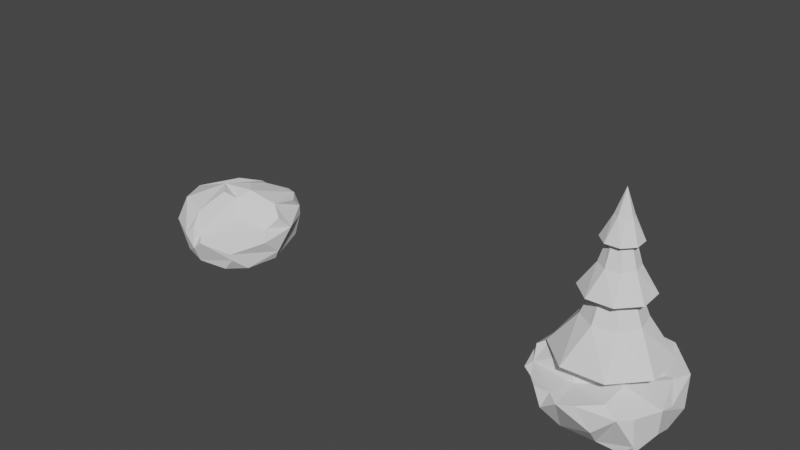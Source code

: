 # Source: Forest_Road.blend  (saved by Blender 2.92.15; exported with 4.5.12 LTS)
import bpy
from mathutils import Matrix  # noqa: F401  (used for matrix-valued properties, if any)

bpy.ops.wm.read_factory_settings(use_empty=True)
scene = bpy.context.scene
scene.name = 'Scene'

# ---- collections
col_collection = bpy.data.collections.new('Collection'); scene.collection.children.link(col_collection)

# ---- world
world_world = bpy.data.worlds.new('World'); scene.world = world_world
world_world.use_nodes = True; world_world.node_tree.nodes.clear()
_N = world_world.node_tree.nodes; _L = world_world.node_tree.links
n0 = _N.new('ShaderNodeOutputWorld'); n0.name = 'World Output'; n0.location = (300, 300)
n1 = _N.new('ShaderNodeBackground'); n1.name = 'Background'; n1.location = (10, 300)
n1.inputs[0].default_value = (0.05088, 0.05088, 0.05088, 1.0)
_L.new(n1.outputs[0], n0.inputs[0])
n0.is_active_output = True
world_world.color = (0.05088, 0.05088, 0.05088)
world_world.use_sun_shadow = False
world_world.sun_shadow_jitter_overblur = 0.0

# ---- meshes
me_cylinder = bpy.data.meshes.new('Cylinder')
me_cylinder.from_pydata([(5.632e-08, 0.1808, 1.0), (-2.757e-09, 6.377e-09, 4.0), (0.1279, 0.1279, 1.0), (0.1808, -5.484e-08, 1.0), (0.1279, -0.1279, 1.0), (1.799e-08, -0.1808, 1.0), (-0.1279, -0.1279, 1.0), (-0.1808, 2.577e-08, 1.0), (-0.1279, 0.1279, 1.0), (0.1098, 0.5991, 1.545), (0.08226, 0.365, 2.13), (0.08069, 0.371, 2.572), (0.06189, 0.2006, 3.13), (0.0309, 0.1731, 3.5), (0.1442, 0.1005, 3.5), (0.1856, 0.09812, 3.13), (0.3194, 0.2053, 2.572), (0.3162, 0.1999, 2.13), (0.5013, 0.346, 1.545), (0.1731, -0.0309, 3.5), (0.2006, -0.06189, 3.13), (0.371, -0.08069, 2.572), (0.365, -0.08226, 2.13), (0.5991, -0.1098, 1.545), (0.1005, -0.1442, 3.5), (0.09812, -0.1856, 3.13), (0.2053, -0.3194, 2.572), (0.1999, -0.3162, 2.13), (0.346, -0.5013, 1.545), (-0.0309, -0.1731, 3.5), (-0.06189, -0.2006, 3.13), (-0.08069, -0.371, 2.572), (-0.08226, -0.365, 2.13), (-0.1098, -0.5991, 1.545), (-0.1442, -0.1005, 3.5), (-0.1856, -0.09812, 3.13), (-0.3194, -0.2053, 2.572), (-0.3162, -0.1999, 2.13), (-0.5013, -0.346, 1.545), (-0.1731, 0.0309, 3.5), (-0.2006, 0.06189, 3.13), (-0.371, 0.08069, 2.572), (-0.365, 0.08226, 2.13), (-0.5991, 0.1098, 1.545), (-0.1005, 0.1442, 3.5), (-0.09812, 0.1856, 3.13), (-0.2053, 0.3194, 2.572), (-0.1999, 0.3162, 2.13), (-0.346, 0.5013, 1.545), (0.1359, 0.3712, 3.04), (0.3586, 0.1664, 3.04), (0.3712, -0.1359, 3.04), (0.1664, -0.3586, 3.04), (-0.1359, -0.3712, 3.04), (-0.3586, -0.1664, 3.04), (-0.3712, 0.1359, 3.04), (-0.1664, 0.3586, 3.04), (0.2425, 0.6626, 2.067), (0.64, 0.297, 2.067), (0.6626, -0.2425, 2.067), (0.297, -0.64, 2.067), (-0.2425, -0.6626, 2.067), (-0.64, -0.297, 2.067), (-0.6626, 0.2425, 2.067), (-0.297, 0.64, 2.067), (0.393, 1.074, 0.8352), (1.037, 0.4813, 0.8352), (1.074, -0.393, 0.8352), (0.4813, -1.037, 0.8352), (-0.393, -1.074, 0.8352), (-1.037, -0.4813, 0.8352), (-1.074, 0.393, 0.8352), (-0.4813, 1.037, 0.8352), (2.364e-07, 0.2547, 0.0), (0.1801, 0.1801, 0.0), (0.2547, -7.393e-08, 0.0), (0.1801, -0.1801, 0.0), (1.825e-07, -0.2547, 0.0), (-0.1801, -0.1801, 0.0), (-0.2547, 3.96e-08, -1.192e-07), (-0.1801, 0.1801, 0.0), (-0.1411, 0.1411, 0.5131), (-0.1995, 2.94e-08, 0.5131), (-0.1411, -0.1411, 0.5131), (9.695e-08, -0.1995, 0.5131), (0.1411, -0.1411, 0.5131), (0.1995, -5.953e-08, 0.5131), (0.1411, 0.1411, 0.5131), (1.392e-07, 0.1995, 0.5131)], [], [(13, 1, 14), (14, 1, 19), (19, 1, 24), (24, 1, 29), (29, 1, 34), (34, 1, 39), (39, 1, 44), (44, 1, 13), (82, 81, 80, 79), (72, 48, 9, 65), (48, 47, 10, 9), (64, 46, 11, 57), (46, 45, 12, 11), (56, 44, 13, 49), (71, 43, 48, 72), (43, 42, 47, 48), (63, 41, 46, 64), (41, 40, 45, 46), (55, 39, 44, 56), (70, 38, 43, 71), (38, 37, 42, 43), (62, 36, 41, 63), (36, 35, 40, 41), (54, 34, 39, 55), (69, 33, 38, 70), (33, 32, 37, 38), (61, 31, 36, 62), (31, 30, 35, 36), (53, 29, 34, 54), (68, 28, 33, 69), (28, 27, 32, 33), (60, 26, 31, 61), (26, 25, 30, 31), (52, 24, 29, 53), (67, 23, 28, 68), (23, 22, 27, 28), (59, 21, 26, 60), (21, 20, 25, 26), (51, 19, 24, 52), (66, 18, 23, 67), (18, 17, 22, 23), (58, 16, 21, 59), (16, 15, 20, 21), (50, 14, 19, 51), (65, 9, 18, 66), (9, 10, 17, 18), (57, 11, 16, 58), (11, 12, 15, 16), (49, 13, 14, 50), (12, 49, 50, 15), (15, 50, 51, 20), (20, 51, 52, 25), (25, 52, 53, 30), (30, 53, 54, 35), (35, 54, 55, 40), (40, 55, 56, 45), (45, 56, 49, 12), (10, 57, 58, 17), (17, 58, 59, 22), (22, 59, 60, 27), (27, 60, 61, 32), (32, 61, 62, 37), (37, 62, 63, 42), (42, 63, 64, 47), (47, 64, 57, 10), (2, 0, 65, 66), (3, 2, 66, 67), (4, 3, 67, 68), (5, 4, 68, 69), (6, 5, 69, 70), (7, 6, 70, 71), (8, 7, 71, 72), (0, 8, 72, 65), (73, 74, 75, 76, 77, 78, 79, 80), (84, 83, 78, 77), (86, 85, 76, 75), (88, 87, 74, 73), (81, 88, 73, 80), (83, 82, 79, 78), (85, 84, 77, 76), (87, 86, 75, 74), (2, 3, 86, 87), (4, 5, 84, 85), (6, 7, 82, 83), (8, 0, 88, 81), (0, 2, 87, 88), (3, 4, 85, 86), (5, 6, 83, 84), (7, 8, 81, 82)])
_uv = me_cylinder.uv_layers.new(name='UVMap')
_uv.uv.foreach_set('vector', [1.0, 0.9167, 0.875, 1.0, 0.875, 0.9167, 0.875, 0.9167, 0.75, 1.0, 0.75, 0.9167, 0.75, 0.9167, 0.625, 1.0, 0.625, 0.9167, 0.625, 0.9167, 0.5, 1.0, 0.5, 0.9167, 0.5, 0.9167, 0.375, 1.0, 0.375, 0.9167, 0.375, 0.9167, 0.25, 1.0, 0.25, 0.9167, 0.25, 0.9167, 0.125, 1.0, 0.125, 0.9167, 0.125, 0.9167, 0.0, 1.0, 0.0, 0.9167, 0.7127, 0.25, 0.7236, 0.2764, 0.7236, 0.2764, 0.7127, 0.25, 0.125, 0.5, 0.125, 0.5893, 0.0, 0.5893, 0.0, 0.5, 0.125, 0.5893, 0.125, 0.6667, 0.0, 0.6667, 0.0, 0.5893, 0.125, 0.6778, 0.125, 0.7595, 0.0, 0.7595, 0.0, 0.6778, 0.125, 0.7595, 0.125, 0.8333, 0.0, 0.8333, 0.0, 0.7595, 0.125, 0.84, 0.125, 0.9167, 0.0, 0.9167, 0.0, 0.84, 0.25, 0.5, 0.25, 0.5893, 0.125, 0.5893, 0.125, 0.5, 0.25, 0.5893, 0.25, 0.6667, 0.125, 0.6667, 0.125, 0.5893, 0.25, 0.6778, 0.25, 0.7595, 0.125, 0.7595, 0.125, 0.6778, 0.25, 0.7595, 0.25, 0.8333, 0.125, 0.8333, 0.125, 0.7595, 0.25, 0.84, 0.25, 0.9167, 0.125, 0.9167, 0.125, 0.84, 0.375, 0.5, 0.375, 0.5893, 0.25, 0.5893, 0.25, 0.5, 0.375, 0.5893, 0.375, 0.6667, 0.25, 0.6667, 0.25, 0.5893, 0.375, 0.6778, 0.375, 0.7595, 0.25, 0.7595, 0.25, 0.6778, 0.375, 0.7595, 0.375, 0.8333, 0.25, 0.8333, 0.25, 0.7595, 0.375, 0.84, 0.375, 0.9167, 0.25, 0.9167, 0.25, 0.84, 0.5, 0.5, 0.5, 0.5893, 0.375, 0.5893, 0.375, 0.5, 0.5, 0.5893, 0.5, 0.6667, 0.375, 0.6667, 0.375, 0.5893, 0.5, 0.6778, 0.5, 0.7595, 0.375, 0.7595, 0.375, 0.6778, 0.5, 0.7595, 0.5, 0.8333, 0.375, 0.8333, 0.375, 0.7595, 0.5, 0.84, 0.5, 0.9167, 0.375, 0.9167, 0.375, 0.84, 0.625, 0.5, 0.625, 0.5893, 0.5, 0.5893, 0.5, 0.5, 0.625, 0.5893, 0.625, 0.6667, 0.5, 0.6667, 0.5, 0.5893, 0.625, 0.6778, 0.625, 0.7595, 0.5, 0.7595, 0.5, 0.6778, 0.625, 0.7595, 0.625, 0.8333, 0.5, 0.8333, 0.5, 0.7595, 0.625, 0.84, 0.625, 0.9167, 0.5, 0.9167, 0.5, 0.84, 0.75, 0.5, 0.75, 0.5893, 0.625, 0.5893, 0.625, 0.5, 0.75, 0.5893, 0.75, 0.6667, 0.625, 0.6667, 0.625, 0.5893, 0.75, 0.6778, 0.75, 0.7595, 0.625, 0.7595, 0.625, 0.6778, 0.75, 0.7595, 0.75, 0.8333, 0.625, 0.8333, 0.625, 0.7595, 0.75, 0.84, 0.75, 0.9167, 0.625, 0.9167, 0.625, 0.84, 0.875, 0.5, 0.875, 0.5893, 0.75, 0.5893, 0.75, 0.5, 0.875, 0.5893, 0.875, 0.6667, 0.75, 0.6667, 0.75, 0.5893, 0.875, 0.6778, 0.875, 0.7595, 0.75, 0.7595, 0.75, 0.6778, 0.875, 0.7595, 0.875, 0.8333, 0.75, 0.8333, 0.75, 0.7595, 0.875, 0.84, 0.875, 0.9167, 0.75, 0.9167, 0.75, 0.84, 1.0, 0.5, 1.0, 0.5893, 0.875, 0.5893, 0.875, 0.5, 1.0, 0.5893, 1.0, 0.6667, 0.875, 0.6667, 0.875, 0.5893, 1.0, 0.6778, 1.0, 0.7595, 0.875, 0.7595, 0.875, 0.6778, 1.0, 0.7595, 1.0, 0.8333, 0.875, 0.8333, 0.875, 0.7595, 1.0, 0.84, 1.0, 0.9167, 0.875, 0.9167, 0.875, 0.84, 1.0, 0.8333, 1.0, 0.84, 0.875, 0.84, 0.875, 0.8333, 0.875, 0.8333, 0.875, 0.84, 0.75, 0.84, 0.75, 0.8333, 0.75, 0.8333, 0.75, 0.84, 0.625, 0.84, 0.625, 0.8333, 0.625, 0.8333, 0.625, 0.84, 0.5, 0.84, 0.5, 0.8333, 0.5, 0.8333, 0.5, 0.84, 0.375, 0.84, 0.375, 0.8333, 0.375, 0.8333, 0.375, 0.84, 0.25, 0.84, 0.25, 0.8333, 0.25, 0.8333, 0.25, 0.84, 0.125, 0.84, 0.125, 0.8333, 0.125, 0.8333, 0.125, 0.84, 0.0, 0.84, 0.0, 0.8333, 1.0, 0.6667, 1.0, 0.6778, 0.875, 0.6778, 0.875, 0.6667, 0.875, 0.6667, 0.875, 0.6778, 0.75, 0.6778, 0.75, 0.6667, 0.75, 0.6667, 0.75, 0.6778, 0.625, 0.6778, 0.625, 0.6667, 0.625, 0.6667, 0.625, 0.6778, 0.5, 0.6778, 0.5, 0.6667, 0.5, 0.6667, 0.5, 0.6778, 0.375, 0.6778, 0.375, 0.6667, 0.375, 0.6667, 0.375, 0.6778, 0.25, 0.6778, 0.25, 0.6667, 0.25, 0.6667, 0.25, 0.6778, 0.125, 0.6778, 0.125, 0.6667, 0.125, 0.6667, 0.125, 0.6778, 0.0, 0.6778, 0.0, 0.6667, 0.7764, 0.2764, 0.75, 0.2873, 0.75, 0.49, 0.9197, 0.4197, 0.7873, 0.25, 0.7764, 0.2764, 0.9197, 0.4197, 0.99, 0.25, 0.7764, 0.2236, 0.7873, 0.25, 0.99, 0.25, 0.9197, 0.08029, 0.75, 0.2127, 0.7764, 0.2236, 0.9197, 0.08029, 0.75, 0.01, 0.7236, 0.2236, 0.75, 0.2127, 0.75, 0.01, 0.5803, 0.08029, 0.7127, 0.25, 0.7236, 0.2236, 0.5803, 0.08029, 0.51, 0.25, 0.7236, 0.2764, 0.7127, 0.25, 0.51, 0.25, 0.5803, 0.4197, 0.75, 0.2873, 0.7236, 0.2764, 0.5803, 0.4197, 0.75, 0.49, 0.75, 0.2873, 0.7764, 0.2764, 0.7873, 0.25, 0.7764, 0.2236, 0.75, 0.2127, 0.7236, 0.2236, 0.7127, 0.25, 0.7236, 0.2764, 0.75, 0.2127, 0.7236, 0.2236, 0.7236, 0.2236, 0.75, 0.2127, 0.7873, 0.25, 0.7764, 0.2236, 0.7764, 0.2236, 0.7873, 0.25, 0.75, 0.2873, 0.7764, 0.2764, 0.7764, 0.2764, 0.75, 0.2873, 0.7236, 0.2764, 0.75, 0.2873, 0.75, 0.2873, 0.7236, 0.2764, 0.7236, 0.2236, 0.7127, 0.25, 0.7127, 0.25, 0.7236, 0.2236, 0.7764, 0.2236, 0.75, 0.2127, 0.75, 0.2127, 0.7764, 0.2236, 0.7764, 0.2764, 0.7873, 0.25, 0.7873, 0.25, 0.7764, 0.2764, 0.7764, 0.2764, 0.7873, 0.25, 0.7873, 0.25, 0.7764, 0.2764, 0.7764, 0.2236, 0.75, 0.2127, 0.75, 0.2127, 0.7764, 0.2236, 0.7236, 0.2236, 0.7127, 0.25, 0.7127, 0.25, 0.7236, 0.2236, 0.7236, 0.2764, 0.75, 0.2873, 0.75, 0.2873, 0.7236, 0.2764, 0.75, 0.2873, 0.7764, 0.2764, 0.7764, 0.2764, 0.75, 0.2873, 0.7873, 0.25, 0.7764, 0.2236, 0.7764, 0.2236, 0.7873, 0.25, 0.75, 0.2127, 0.7236, 0.2236, 0.7236, 0.2236, 0.75, 0.2127, 0.7127, 0.25, 0.7236, 0.2764, 0.7236, 0.2764, 0.7127, 0.25])
me_cylinder.use_remesh_fix_poles = True
me_cylinder.use_remesh_preserve_attributes = False
me_cylinder.use_mirror_vertex_groups = False
me_cylinder.update()
me_cube_001 = bpy.data.meshes.new('Cube.001')
me_cube_001.from_pydata([(-0.9435, -0.9428, 0.3437), (-0.8226, 0.8968, -0.2429), (-0.953, 0.9711, 0.2968), (0.9087, -1.084, 0.1063), (0.9709, 0.8659, -0.1354), (1.009, 1.002, 0.325), (-1.196, 0.02229, -0.3758), (1.163, 0.02334, -0.3404), (0.1048, 1.549, 0.1808), (-0.01036, -1.163, -0.3186), (0.3693, -0.3655, 0.536), (-0.02659, 0.05474, -0.5959), (-1.295, 0.03355, 0.7138), (-0.8502, 0.8843, 0.7374), (-0.1574, -0.9489, 0.8057), (-0.7489, -0.7941, 0.8955), (0.9436, 0.2892, 0.8394), (0.09634, 1.489, 0.3248), (-0.3195, 1.136, 0.73), (0.01696, 0.9125, 0.8597), (0.4816, 1.18, 0.7594), (0.9344, -1.058, -0.04157), (0.6798, -1.054, -0.3358), (1.039, -0.6997, -0.3425), (0.0796, 1.412, -0.04335), (0.3922, 1.083, -0.2809), (0.02045, 0.8382, -0.4423), (-0.3135, 1.083, -0.3169), (-0.03898, 0.5028, 0.9951), (-0.4592, 0.1034, 0.9932), (-0.1129, -0.241, 1.009), (0.1116, -0.08462, 0.8624), (0.2847, 0.1905, 1.016), (0.7696, 1.08, 0.784), (1.06, 0.763, 0.7947), (1.005, 1.001, 0.559), (-0.2778, -1.289, 0.3191), (-0.01987, -1.312, 0.0477), (0.2344, -1.325, 0.253), (0.07098, -1.159, 0.3656), (-0.07987, -1.228, 0.5116), (-1.325, 0.3536, 0.2061), (-1.331, 0.03769, -0.1395), (-1.295, -0.5167, 0.2731), (-1.38, 0.0433, 0.4883), (1.243, 0.03476, -0.1556), (1.241, 0.4685, 0.2846), (1.15, 0.1898, 0.5853), (1.018, -0.1027, 0.3616), (1.238, -0.3448, 0.2015), (-0.459, -1.079, -0.2171), (-0.9435, -0.9428, 0.3436), (-1.091, -0.4671, -0.2407)], [], [(44, 43, 0, 15, 12), (4, 5, 46, 45, 7), (47, 46, 5, 35, 34, 16), (9, 37, 36, 0, 51, 50), (6, 42, 41, 2, 1), (1, 27, 26, 11, 6), (10, 48, 47, 16, 32, 31), (25, 24, 8, 5, 4), (34, 33, 20, 19, 28, 32, 16), (40, 39, 10, 31, 30, 14), (52, 51, 0, 43, 42, 6), (11, 7, 23, 22, 9), (26, 25, 4, 7, 11), (22, 21, 3, 38, 37, 9), (30, 29, 12, 15, 14), (8, 2, 13, 18, 17), (19, 18, 13, 12, 29, 28), (17, 18, 19, 20), (49, 48, 10, 39, 38, 3), (21, 22, 23), (24, 25, 26, 27), (1, 2, 8, 24, 27), (28, 29, 30, 31, 32), (33, 34, 35), (5, 8, 17, 20, 33, 35), (36, 37, 38, 39, 40), (0, 36, 40, 14, 15), (41, 42, 43, 44), (2, 41, 44, 12, 13), (45, 46, 47, 48, 49), (7, 45, 49, 3, 21, 23), (50, 51, 52), (6, 11, 9, 50, 52)])
_uv = me_cube_001.uv_layers.new(name='UVMap')
_uv.uv.foreach_set('vector', [0.625, 0.125, 0.625, 0.08746, 0.625, 0.0, 0.625, 0.0, 0.625, 0.125, 0.375, 0.5, 0.625, 0.5, 0.625, 0.5708, 0.4528, 0.625, 0.375, 0.625, 0.6378, 0.6077, 0.625, 0.5708, 0.625, 0.5, 0.625, 0.5, 0.625, 0.5307, 0.6476, 0.5944, 0.375, 0.875, 0.5207, 0.875, 0.625, 0.9092, 0.625, 1.0, 0.625, 1.0, 0.413, 0.9327, 0.375, 0.125, 0.4847, 0.125, 0.625, 0.1655, 0.625, 0.25, 0.375, 0.25, 0.125, 0.5, 0.1985, 0.5, 0.25, 0.5405, 0.25, 0.625, 0.125, 0.625, 0.75, 0.6537, 0.6728, 0.636, 0.6378, 0.6077, 0.6476, 0.5944, 0.7129, 0.6139, 0.75, 0.6376, 0.375, 0.422, 0.523, 0.375, 0.625, 0.375, 0.625, 0.5, 0.375, 0.5, 0.625, 0.5307, 0.6561, 0.5, 0.6949, 0.5, 0.75, 0.543, 0.75, 0.5862, 0.7129, 0.6139, 0.6476, 0.5944, 0.75, 0.75, 0.75, 0.7263, 0.75, 0.6537, 0.75, 0.6376, 0.75, 0.6683, 0.75, 0.75, 0.4152, 0.06404, 0.625, 0.0, 0.625, 0.0, 0.625, 0.08746, 0.4847, 0.125, 0.375, 0.125, 0.25, 0.625, 0.375, 0.625, 0.375, 0.7128, 0.3365, 0.75, 0.25, 0.75, 0.25, 0.5405, 0.297, 0.5, 0.375, 0.5, 0.375, 0.625, 0.25, 0.625, 0.375, 0.7885, 0.5428, 0.75, 0.625, 0.75, 0.625, 0.8401, 0.5207, 0.875, 0.375, 0.875, 0.75, 0.6683, 0.7884, 0.625, 0.875, 0.625, 0.875, 0.75, 0.75, 0.75, 0.625, 0.375, 0.625, 0.25, 0.625, 0.25, 0.625, 0.3219, 0.625, 0.375, 0.75, 0.543, 0.8031, 0.5, 0.875, 0.5, 0.875, 0.625, 0.7884, 0.625, 0.75, 0.5862, 0.625, 0.375, 0.625, 0.3219, 0.75, 0.543, 0.6949, 0.5, 0.625, 0.6693, 0.6728, 0.636, 0.75, 0.6537, 0.75, 0.7263, 0.7151, 0.75, 0.625, 0.75, 0.5428, 0.75, 0.375, 0.7885, 0.375, 0.7128, 0.523, 0.375, 0.375, 0.422, 0.25, 0.5405, 0.1985, 0.5, 0.375, 0.25, 0.625, 0.25, 0.625, 0.375, 0.523, 0.375, 0.375, 0.3235, 0.75, 0.5862, 0.7884, 0.625, 0.75, 0.6683, 0.75, 0.6376, 0.7129, 0.6139, 0.625, 0.4689, 0.625, 0.5307, 0.625, 0.5, 0.625, 0.5, 0.625, 0.375, 0.625, 0.375, 0.625, 0.4301, 0.625, 0.4689, 0.625, 0.5, 0.625, 0.9092, 0.5207, 0.875, 0.625, 0.8401, 0.75, 0.7263, 0.75, 0.75, 0.625, 1.0, 0.625, 0.9092, 0.625, 0.875, 0.625, 0.875, 0.625, 1.0, 0.625, 0.1655, 0.4847, 0.125, 0.625, 0.08746, 0.625, 0.125, 0.625, 0.25, 0.625, 0.1655, 0.625, 0.125, 0.625, 0.125, 0.625, 0.25, 0.4528, 0.625, 0.625, 0.5708, 0.6378, 0.6077, 0.6728, 0.636, 0.625, 0.6693, 0.375, 0.625, 0.4528, 0.625, 0.625, 0.6693, 0.625, 0.75, 0.5428, 0.75, 0.375, 0.7128, 0.1919, 0.7508, 0.625, 1.0, 0.4152, 0.06404, 0.125, 0.625, 0.25, 0.625, 0.25, 0.75, 0.1919, 0.7508, 0.1246, 0.6868])
me_cube_001.use_remesh_fix_poles = True
me_cube_001.use_remesh_preserve_attributes = False
me_cube_001.use_mirror_vertex_groups = False
me_cube_001.update()
me_cube_002 = bpy.data.meshes.new('Cube.002')
me_cube_002.from_pydata([(-0.8539, -0.7433, -0.4556), (-1.001, -0.9973, 0.3413), (-1.0, 1.0, -0.348), (-1.0, 1.0, 0.348), (1.046, -0.9703, 0.3368), (1.0, 1.0, -0.348), (1.0, 1.0, 0.08088), (-1.008, 0.3558, -0.4033), (-1.02, -0.2818, -0.4753), (-1.387, 0.4185, 0.108), (1.105, 0.4003, -0.4843), (1.304, -0.4344, 0.34), (-0.3106, 1.521, 0.2476), (0.5171, 1.521, 0.4119), (-0.352, -0.9507, -0.4696), (0.3707, -0.9518, -0.4547), (0.8745, 0.4662, 0.3909), (-0.2151, -0.8156, 0.4424), (0.6062, -0.5472, 0.6116), (0.364, 0.38, -0.4526), (-0.3534, 0.3864, -0.479), (0.4118, -0.2205, -0.5996), (-0.3759, -0.2141, -0.641), (-1.002, 0.3344, 0.8454), (-1.001, -0.3348, 0.8075), (-0.3351, 1.001, 0.8191), (0.3333, 1.0, 0.8066), (-0.5623, 0.3415, 1.006), (0.3204, 0.3408, 0.8009), (-0.4144, -0.3287, 1.199), (-0.05158, -0.2306, 1.163), (0.8568, -1.222, 0.3637), (0.5611, -1.117, 0.5106), (0.1331, -1.406, 0.4481), (0.4441, -1.314, -0.02028), (1.176, 0.8365, 0.3662), (1.026, 0.4643, 0.3946), (1.312, -0.08756, 0.2454), (1.321, 0.426, -0.08315), (0.4438, 0.9743, -0.5813), (0.5171, 1.521, -0.1406), (0.8578, 1.153, -0.4515), (-0.1634, 1.521, -0.1406), (-0.4537, 0.9719, -0.5929), (-0.8743, 1.145, -0.4457), (-1.161, -0.6757, 0.4217), (-1.254, -0.4481, 0.644), (-1.444, -0.1028, 0.4119), (-1.37, -0.4751, 0.04908), (-1.229, -0.8525, 0.3676), (0.1003, -0.3713, 0.8912), (0.4879, -0.4475, 0.7272), (0.3236, -0.08406, 0.8445), (0.103, -0.2009, 0.9938), (-0.08042, 0.1638, 1.146), (-0.01561, -0.02502, 1.161), (0.2778, 0.3047, 0.9601), (0.7483, -0.2115, -0.6088), (1.133, 0.2461, -0.5196), (1.253, -0.388, -0.2003), (0.9646, -0.4499, -0.5699), (-1.0, 1.0, 0.348), (-1.001, 0.5242, 0.8347), (-0.5235, 1.001, 0.8158), (-0.5094, -1.425, 0.1237), (-0.1587, -1.507, 0.4022), (-0.416, -1.296, 0.4212), (-0.7564, -1.265, 0.3795), (-0.1521, 0.1483, 1.158), (-0.4927, 0.2369, 1.146), (-0.4109, -0.148, 1.192), (1.087, -0.9446, -0.2309), (0.8514, -0.9395, -0.4741), (1.016, -0.7951, -0.5062), (-0.4717, -0.6394, 0.8124), (-0.387, -0.5182, 0.9431), (-0.4611, -0.3743, 1.13), (-0.5729, -0.3719, 0.9718), (-0.7398, -0.478, 0.9028)], [], [(7, 9, 3, 2), (2, 3, 12, 42, 44), (19, 10, 58, 57, 21), (10, 38, 37, 11, 59, 58), (8, 48, 47, 9, 7), (42, 12, 13, 40), (37, 36, 16, 18, 11), (7, 20, 22, 8), (20, 19, 21, 22), (41, 40, 13, 6, 5), (5, 6, 35, 38, 10), (16, 13, 26, 28), (18, 17, 66, 65, 33, 32), (8, 22, 14, 0), (22, 21, 15, 14), (11, 18, 32, 31, 4), (14, 64, 67, 1, 0), (2, 44, 43, 20, 7), (43, 39, 19, 20), (12, 3, 61, 63, 25), (17, 18, 51, 50, 75, 74), (26, 25, 27, 28), (15, 34, 33, 65, 64, 14), (25, 63, 62, 23, 27), (13, 12, 25, 26), (9, 47, 46, 24, 23), (53, 52, 28, 56, 55, 30), (18, 16, 28, 52, 51), (28, 27, 69, 68, 54, 56), (27, 77, 76, 29, 70, 69), (31, 32, 33, 34), (21, 57, 60, 73, 72, 15), (35, 36, 37, 38), (6, 13, 16, 36, 35), (39, 40, 41), (42, 43, 44), (39, 43, 42, 40), (39, 41, 5, 10, 19), (45, 46, 47, 48, 49), (0, 1, 49, 48, 8), (50, 51, 52, 53), (46, 45, 17, 74, 78, 24), (54, 55, 56), (76, 75, 50, 53, 30, 29), (57, 58, 59, 60), (60, 59, 11, 4, 71, 73), (61, 62, 63), (3, 9, 23, 62, 61), (64, 65, 66, 67), (17, 45, 49, 1, 67, 66), (68, 69, 70), (55, 54, 68, 70, 29, 30), (71, 72, 73), (72, 71, 4, 31, 34, 15), (74, 75, 76, 77, 78), (27, 23, 24, 78, 77)])
_uv = me_cube_002.uv_layers.new(name='UVMap')
_uv.uv.foreach_set('vector', [0.375, 0.1667, 0.5318, 0.1667, 0.625, 0.25, 0.375, 0.25, 0.375, 0.25, 0.625, 0.25, 0.588, 0.3519, 0.5007, 0.3634, 0.375, 0.2732, 0.2917, 0.5833, 0.375, 0.5833, 0.375, 0.6048, 0.3267, 0.6667, 0.2917, 0.6667, 0.375, 0.5833, 0.4874, 0.5833, 0.625, 0.6278, 0.625, 0.6503, 0.4762, 0.6667, 0.375, 0.6048, 0.375, 0.08333, 0.5228, 0.08333, 0.625, 0.1191, 0.5318, 0.1667, 0.375, 0.1667, 0.5007, 0.3634, 0.588, 0.3519, 0.625, 0.4167, 0.5007, 0.4167, 0.625, 0.6278, 0.6695, 0.5833, 0.6816, 0.5833, 0.7083, 0.6667, 0.625, 0.6503, 0.125, 0.5833, 0.2083, 0.5833, 0.2083, 0.6667, 0.125, 0.6667, 0.2083, 0.5833, 0.2917, 0.5833, 0.2917, 0.6667, 0.2083, 0.6667, 0.375, 0.4755, 0.5007, 0.4167, 0.625, 0.4167, 0.5291, 0.5, 0.375, 0.5, 0.375, 0.5, 0.5291, 0.5, 0.625, 0.5251, 0.4874, 0.5833, 0.375, 0.5833, 0.6816, 0.5833, 0.7083, 0.5, 0.7083, 0.5, 0.7083, 0.5833, 0.7083, 0.6667, 0.7669, 0.6848, 0.7815, 0.7234, 0.7623, 0.75, 0.7341, 0.7327, 0.7083, 0.7088, 0.125, 0.6667, 0.2083, 0.6667, 0.2083, 0.75, 0.125, 0.75, 0.2083, 0.6667, 0.2917, 0.6667, 0.2917, 0.75, 0.2083, 0.75, 0.625, 0.6503, 0.7083, 0.6667, 0.7083, 0.7088, 0.6548, 0.75, 0.625, 0.75, 0.375, 0.9167, 0.5438, 0.9167, 0.625, 0.955, 0.625, 1.0, 0.375, 1.0, 0.125, 0.5, 0.1482, 0.5, 0.2083, 0.5403, 0.2083, 0.5833, 0.125, 0.5833, 0.2083, 0.5403, 0.2917, 0.5399, 0.2917, 0.5833, 0.2083, 0.5833, 0.588, 0.3519, 0.625, 0.25, 0.625, 0.25, 0.625, 0.3097, 0.625, 0.3333, 0.7669, 0.6848, 0.7083, 0.6667, 0.7083, 0.6667, 0.7288, 0.6667, 0.7746, 0.6667, 0.7845, 0.6719, 0.7083, 0.5, 0.7917, 0.5, 0.7917, 0.5833, 0.7083, 0.5833, 0.375, 0.8333, 0.5003, 0.8333, 0.6015, 0.8529, 0.625, 0.8873, 0.5438, 0.9167, 0.375, 0.9167, 0.7917, 0.5, 0.8153, 0.5, 0.875, 0.5596, 0.875, 0.5833, 0.7917, 0.5833, 0.625, 0.4167, 0.588, 0.3519, 0.625, 0.3333, 0.625, 0.4167, 0.5318, 0.1667, 0.625, 0.1191, 0.625, 0.08333, 0.625, 0.08333, 0.625, 0.1667, 0.7083, 0.6667, 0.7083, 0.6375, 0.7083, 0.5833, 0.7083, 0.5833, 0.7083, 0.633, 0.7524, 0.6667, 0.7083, 0.6667, 0.6816, 0.5833, 0.7083, 0.5833, 0.7083, 0.6375, 0.7083, 0.6667, 0.7083, 0.5833, 0.7917, 0.5833, 0.7917, 0.5833, 0.7574, 0.5833, 0.7474, 0.5833, 0.7083, 0.5833, 0.7917, 0.5833, 0.7917, 0.6487, 0.7917, 0.6667, 0.7917, 0.6667, 0.7917, 0.6256, 0.7917, 0.5833, 0.625, 0.7798, 0.7083, 0.7088, 0.7341, 0.7327, 0.5003, 0.8333, 0.2917, 0.6667, 0.3267, 0.6667, 0.353, 0.6945, 0.3659, 0.7373, 0.3462, 0.75, 0.2917, 0.75, 0.625, 0.5251, 0.6695, 0.5833, 0.625, 0.6278, 0.4874, 0.5833, 0.5291, 0.5, 0.7083, 0.5, 0.6816, 0.5833, 0.6695, 0.5833, 0.625, 0.5251, 0.2917, 0.5399, 0.3178, 0.5, 0.3505, 0.5, 0.2344, 0.5164, 0.2083, 0.5403, 0.1482, 0.5, 0.2917, 0.5399, 0.2083, 0.5403, 0.2384, 0.5, 0.2917, 0.5, 0.2917, 0.5399, 0.3505, 0.5, 0.375, 0.5, 0.375, 0.5833, 0.2917, 0.5833, 0.8401, 0.6725, 0.875, 0.6667, 0.625, 0.1191, 0.5228, 0.08333, 0.625, 0.03107, 0.375, 0.0, 0.625, 0.0, 0.625, 0.03107, 0.5228, 0.08333, 0.375, 0.08333, 0.7288, 0.6667, 0.7083, 0.6667, 0.7083, 0.6375, 0.7083, 0.6667, 0.875, 0.6667, 0.8401, 0.6725, 0.7669, 0.6848, 0.7845, 0.6719, 0.8238, 0.6667, 0.875, 0.6667, 0.7474, 0.5833, 0.7083, 0.633, 0.7083, 0.5833, 0.7917, 0.6667, 0.7746, 0.6667, 0.7288, 0.6667, 0.7083, 0.6667, 0.7524, 0.6667, 0.7917, 0.6667, 0.3267, 0.6667, 0.375, 0.6048, 0.4762, 0.6667, 0.353, 0.6945, 0.353, 0.6945, 0.4762, 0.6667, 0.625, 0.6503, 0.625, 0.75, 0.4521, 0.75, 0.3659, 0.7373, 0.625, 0.25, 0.625, 0.1904, 0.8153, 0.5, 0.625, 0.25, 0.5318, 0.1667, 0.625, 0.1667, 0.625, 0.1904, 0.625, 0.25, 0.5438, 0.9167, 0.625, 0.8873, 0.7815, 0.7234, 0.83, 0.75, 0.7669, 0.6848, 0.8401, 0.6725, 0.875, 0.7189, 0.875, 0.75, 0.83, 0.75, 0.7815, 0.7234, 0.7574, 0.5833, 0.7917, 0.5833, 0.7917, 0.6256, 0.7083, 0.633, 0.7474, 0.5833, 0.7574, 0.5833, 0.7917, 0.6256, 0.7917, 0.6667, 0.7524, 0.6667, 0.4521, 0.75, 0.375, 0.7788, 0.3659, 0.7373, 0.375, 0.7788, 0.4521, 0.75, 0.625, 0.75, 0.625, 0.7798, 0.5003, 0.8333, 0.375, 0.8333, 0.7845, 0.6719, 0.7746, 0.6667, 0.7917, 0.6667, 0.7917, 0.6487, 0.8238, 0.6667, 0.7917, 0.5833, 0.875, 0.5833, 0.875, 0.6667, 0.8238, 0.6667, 0.7917, 0.6487])
me_cube_002.use_remesh_fix_poles = True
me_cube_002.use_remesh_preserve_attributes = False
me_cube_002.use_mirror_vertex_groups = False
me_cube_002.update()
me_plane = bpy.data.meshes.new('Plane')
me_plane.from_pydata([(0.0, 0.0, 0.0), (0.0, 0.0, 4.0), (0.0, 0.0, 0.7147), (0.0, 0.0, 0.8), (0.0, 0.0, 0.8853), (0.0, 0.0, 1.895), (0.0, 0.0, 2.0), (0.0, 0.0, 2.105), (0.0, 0.0, 3.115), (0.0, 0.0, 3.2), (0.0, 0.0, 3.285), (-0.4973, -0.4973, 0.7147), (-0.3502, -0.3858, 1.93), (-0.2216, -0.2883, 3.168), (-0.9889, -1.006, 0.7147), (-0.6775, -0.7243, 1.93), (-0.405, -0.478, 3.168), (0.4973, -0.3447, 0.8), (0.3118, -0.2842, 2.0), (0.1495, -0.2313, 3.2), (1.006, -0.7064, 0.8), (0.6503, -0.525, 2.0), (0.3393, -0.3663, 3.2), (-0.13, 0.582, 0.8853), (-0.1057, 0.3327, 2.07), (-0.08451, 0.1144, 3.271), (-0.2317, 0.9889, 0.8853), (-0.1734, 0.6035, 2.07), (-0.1225, 0.2663, 3.333)], [(10, 1), (0, 2), (2, 3), (3, 4), (4, 5), (5, 6), (6, 7), (7, 8), (8, 9), (9, 10), (2, 11), (5, 12), (8, 13), (11, 14), (12, 15), (13, 16), (3, 17), (6, 18), (9, 19), (17, 20), (18, 21), (19, 22), (4, 23), (7, 24), (10, 25), (23, 26), (24, 27), (25, 28)], [])
_uv = me_plane.uv_layers.new(name='UVMap')
_uv.uv.foreach_set('vector', [])
me_plane.use_remesh_fix_poles = True
me_plane.use_remesh_preserve_attributes = False
me_plane.use_mirror_vertex_groups = False
me_plane.update()

# ---- objects
ob_tree = bpy.data.objects.new('Tree', me_cylinder)
ob_rock_001 = bpy.data.objects.new('Rock.001', me_cube_001)
ob_rock = bpy.data.objects.new('Rock', me_cube_002)
ob_plane = bpy.data.objects.new('Plane', me_plane)

# ---- transforms, parenting, visibility, modifiers, constraints
ob_tree.location = (0.0, 0.0, 0.0)
ob_tree.lineart.crease_threshold = 0.0
ob_rock_001.location = (-9.679, 0.0, 0.0)
ob_rock_001.lineart.crease_threshold = 0.0
ob_rock.location = (0.0, 0.0, 0.0)
ob_rock.lineart.crease_threshold = 0.0
ob_plane.location = (0.0, 0.0, 0.0)
ob_plane.lineart.crease_threshold = 0.0

# ---- collection membership
col_collection.objects.link(ob_tree)
col_collection.objects.link(ob_rock_001)
col_collection.objects.link(ob_rock)
col_collection.objects.link(ob_plane)

# ---- scene / render settings (as saved in the file)
scene.frame_start = 1; scene.frame_end = 250; scene.frame_set(1)
scene.render.engine = 'BLENDER_EEVEE_NEXT'
scene.cycles.use_denoising = False
scene.cycles.samples = 128
scene.cycles.sampling_pattern = 'TABULATED_SOBOL'
scene.cycles.use_adaptive_sampling = False
scene.cycles.use_light_tree = False
scene.view_settings.view_transform = 'Filmic'
bpy.context.view_layer.update()

# ---- added for rendering (the .blend has no active camera and no usable light): camera, sun
cam_auto = bpy.data.cameras.new('AutoCamera')
cam_auto.lens = 50.0
cam_auto.sensor_width = 36.0
cam_auto.clip_end = 1000.0
ob_auto_camera = bpy.data.objects.new('AutoCamera', cam_auto)
scene.collection.objects.link(ob_auto_camera)
ob_auto_camera.location = (7.68618, -15.0454, 11.724)
ob_auto_camera.rotation_euler = (1.09748, -7.21219e-08, 0.694738)
scene.camera = ob_auto_camera
light_auto_sun = bpy.data.lights.new('AutoSun', 'SUN')
light_auto_sun.energy = 3.0
light_auto_sun.angle = 0.0523599
ob_auto_sun = bpy.data.objects.new('AutoSun', light_auto_sun)
scene.collection.objects.link(ob_auto_sun)
ob_auto_sun.rotation_euler = (0.872665, 0.174533, 0.523599)
bpy.context.view_layer.update()
